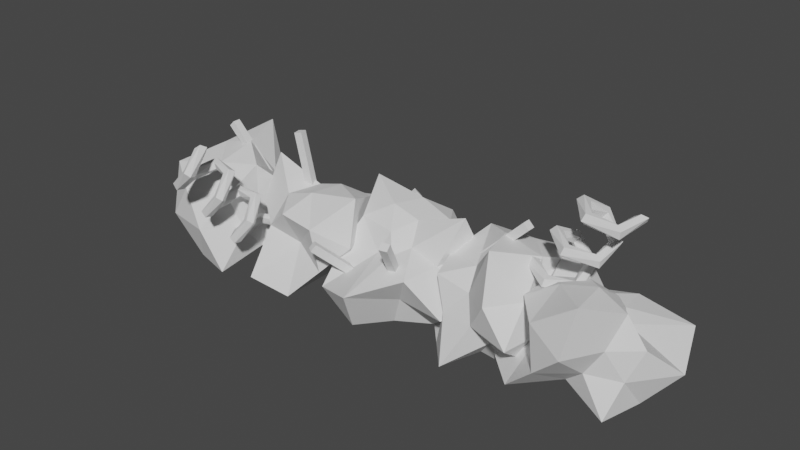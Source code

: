 # Source: debris.blend  (saved by Blender 2.80.75; exported with 4.5.12 LTS)
import bpy
from mathutils import Matrix  # noqa: F401  (used for matrix-valued properties, if any)

bpy.ops.wm.read_factory_settings(use_empty=True)
scene = bpy.context.scene
scene.name = 'Scene'

# ---- collections
col_collection = bpy.data.collections.new('Collection'); scene.collection.children.link(col_collection)

# ---- world
world_world = bpy.data.worlds.new('World'); scene.world = world_world
world_world.use_nodes = True; world_world.node_tree.nodes.clear()
_N = world_world.node_tree.nodes; _L = world_world.node_tree.links
n0 = _N.new('ShaderNodeOutputWorld'); n0.name = 'World Output'; n0.location = (300, 300)
n1 = _N.new('ShaderNodeBackground'); n1.name = 'Background'; n1.location = (10, 300)
n1.inputs[0].default_value = (0.05088, 0.05088, 0.05088, 1.0)
_L.new(n1.outputs[0], n0.inputs[0])
n0.is_active_output = True
world_world.color = (0.05088, 0.05088, 0.05088)
world_world.use_sun_shadow = False
world_world.sun_shadow_jitter_overblur = 0.0

# ---- meshes
me_cube = bpy.data.meshes.new('Cube')
me_cube.from_pydata([(-0.06697, -0.06697, 0.0), (-0.06697, -0.06697, 2.0), (-0.06697, 0.06697, 0.0), (-0.06697, 0.06697, 2.0), (0.06697, -0.06697, 0.0), (0.06697, -0.06697, 2.0), (0.06697, 0.06697, 0.0), (0.06697, 0.06697, 2.0)], [], [(0, 1, 3, 2), (2, 3, 7, 6), (6, 7, 5, 4), (4, 5, 1, 0), (2, 6, 4, 0), (7, 3, 1, 5)])
_uv = me_cube.uv_layers.new(name='UVMap')
_uv.uv.foreach_set('vector', [0.375, 0.0, 0.625, 0.0, 0.625, 0.25, 0.375, 0.25, 0.375, 0.25, 0.625, 0.25, 0.625, 0.5, 0.375, 0.5, 0.375, 0.5, 0.625, 0.5, 0.625, 0.75, 0.375, 0.75, 0.375, 0.75, 0.625, 0.75, 0.625, 1.0, 0.375, 1.0, 0.125, 0.5, 0.375, 0.5, 0.375, 0.75, 0.125, 0.75, 0.625, 0.5, 0.875, 0.5, 0.875, 0.75, 0.625, 0.75])
me_cube.use_remesh_preserve_volume = False
me_cube.use_remesh_preserve_attributes = False
me_cube.use_mirror_vertex_groups = False
me_cube.update()
me_cube_001 = bpy.data.meshes.new('Cube.001')
me_cube_001.from_pydata([(-0.06697, -0.06697, 0.0), (-0.06697, -0.06697, 2.0), (-0.06697, 0.06697, 0.0), (-0.06697, 0.06697, 2.0), (0.06697, -0.06697, 0.0), (0.06697, -0.06697, 2.0), (0.06697, 0.06697, 0.0), (0.06697, 0.06697, 2.0)], [], [(0, 1, 3, 2), (2, 3, 7, 6), (6, 7, 5, 4), (4, 5, 1, 0), (2, 6, 4, 0), (7, 3, 1, 5)])
_uv = me_cube_001.uv_layers.new(name='UVMap')
_uv.uv.foreach_set('vector', [0.375, 0.0, 0.625, 0.0, 0.625, 0.25, 0.375, 0.25, 0.375, 0.25, 0.625, 0.25, 0.625, 0.5, 0.375, 0.5, 0.375, 0.5, 0.625, 0.5, 0.625, 0.75, 0.375, 0.75, 0.375, 0.75, 0.625, 0.75, 0.625, 1.0, 0.375, 1.0, 0.125, 0.5, 0.375, 0.5, 0.375, 0.75, 0.125, 0.75, 0.625, 0.5, 0.875, 0.5, 0.875, 0.75, 0.625, 0.75])
me_cube_001.use_remesh_preserve_volume = False
me_cube_001.use_remesh_preserve_attributes = False
me_cube_001.use_mirror_vertex_groups = False
me_cube_001.update()
me_cube_002 = bpy.data.meshes.new('Cube.002')
me_cube_002.from_pydata([(-0.06697, -0.06697, 0.0), (-0.06697, -0.06697, 2.0), (-0.06697, 0.06697, 0.0), (-0.06697, 0.06697, 2.0), (0.06697, -0.06697, 0.0), (0.06697, -0.06697, 2.0), (0.06697, 0.06697, 0.0), (0.06697, 0.06697, 2.0)], [], [(0, 1, 3, 2), (2, 3, 7, 6), (6, 7, 5, 4), (4, 5, 1, 0), (2, 6, 4, 0), (7, 3, 1, 5)])
_uv = me_cube_002.uv_layers.new(name='UVMap')
_uv.uv.foreach_set('vector', [0.375, 0.0, 0.625, 0.0, 0.625, 0.25, 0.375, 0.25, 0.375, 0.25, 0.625, 0.25, 0.625, 0.5, 0.375, 0.5, 0.375, 0.5, 0.625, 0.5, 0.625, 0.75, 0.375, 0.75, 0.375, 0.75, 0.625, 0.75, 0.625, 1.0, 0.375, 1.0, 0.125, 0.5, 0.375, 0.5, 0.375, 0.75, 0.125, 0.75, 0.625, 0.5, 0.875, 0.5, 0.875, 0.75, 0.625, 0.75])
me_cube_002.use_remesh_preserve_volume = False
me_cube_002.use_remesh_preserve_attributes = False
me_cube_002.use_mirror_vertex_groups = False
me_cube_002.update()
me_icosphere = bpy.data.meshes.new('Icosphere')
me_icosphere.from_pydata([(0.28, -7.451e-09, 0.004245), (1.211, -0.7738, 0.5509), (-0.1733, -1.17, 0.1325), (-0.9994, 5.215e-08, 0.004245), (-0.1759, 1.188, 0.1214), (0.4712, 0.3044, 0.7241), (0.06503, -0.5208, 1.15), (-0.886, -0.5571, 1.042), (-1.092, 0.6877, 1.09), (0.1221, 0.9259, 1.394), (1.051, -5.309e-08, 1.899), (-0.3042, 6.519e-09, 1.719), (0.1096, -0.5069, 0.004245), (0.7217, -0.3349, 0.1088), (0.3108, -0.6202, 0.5184), (1.372, -5.681e-08, 0.5131), (0.9227, 0.4271, 0.004245), (-0.1856, 1.49e-08, 0.004245), (-0.626, -0.6361, 0.004245), (0.06959, 0.3352, 0.2612), (-0.3719, 0.3744, 0.2994), (0.6247, 1.23, 0.2055), (0.7347, -0.2547, 1.086), (1.088, 0.3757, 1.204), (-0.008382, -1.534, 0.8365), (0.5942, -0.8747, 1.038), (-0.8789, -0.2983, 0.5446), (-0.803, -1.153, 0.5701), (-0.651, 0.9329, 0.621), (-0.6966, 0.2358, 0.6058), (0.5403, 0.7964, 1.02), (-0.008382, 0.6797, 0.8365), (0.2806, -0.2976, 1.263), (-0.25, -0.4695, 1.077), (-0.8219, 3.353e-08, 1.027), (-0.5071, 0.969, 1.333), (0.4364, 0.4581, 1.494), (-0.08997, -0.3507, 1.438), (0.1662, -1.257e-08, 1.581), (-0.6825, -0.3092, 1.508), (-1.025, 0.4664, 1.85), (-0.1238, 0.496, 1.688), (3.026, 0.2102, 0.004245), (2.915, 1.415, 0.5509), (4.173, 0.7168, 0.1325), (3.93, -0.6944, 0.004245), (2.508, -0.9525, 0.1214), (2.675, 0.1301, 0.7241), (3.546, 0.4264, 1.15), (4.244, -0.2204, 1.042), (3.51, -1.246, 1.09), (2.483, -0.5561, 1.394), (2.481, 0.7555, 1.899), (3.439, -0.2029, 1.719), (3.505, 0.4481, 0.004245), (2.95, 0.7594, 0.1088), (3.443, 0.6705, 0.5184), (2.254, 0.9821, 0.5131), (2.269, 0.3627, 0.004245), (3.355, -0.119, 0.004245), (4.116, 0.01941, 0.004245), (2.938, -0.1756, 0.2612), (3.222, -0.5155, 0.2994), (1.912, -0.416, 0.2055), (2.884, 0.7118, 1.086), (2.189, 0.5159, 1.204), (4.314, 1.091, 0.8365), (3.422, 1.051, 1.038), (4.056, -0.3983, 0.5446), (4.607, 0.2601, 0.5701), (3.024, -1.108, 0.621), (3.55, -0.6471, 0.6058), (2.279, -0.1689, 1.02), (2.749, -0.4743, 0.8365), (3.236, 0.4211, 1.263), (3.733, 0.1674, 1.077), (3.805, -0.5689, 1.027), (2.897, -1.032, 1.333), (2.591, -0.003154, 1.494), (3.535, 0.1966, 1.438), (3.106, 0.1297, 1.581), (3.925, -0.2517, 1.508), (3.619, -1.042, 1.85), (2.961, -0.426, 1.688)], [], [(0, 13, 12), (1, 13, 15), (0, 12, 17), (0, 17, 19), (0, 19, 16), (1, 15, 22), (2, 14, 24), (3, 18, 26), (4, 20, 28), (5, 21, 30), (1, 22, 25), (2, 24, 27), (3, 26, 29), (4, 28, 31), (5, 30, 23), (6, 32, 37), (7, 33, 39), (8, 34, 40), (9, 35, 41), (10, 36, 38), (38, 41, 11), (38, 36, 41), (36, 9, 41), (41, 40, 11), (41, 35, 40), (35, 8, 40), (40, 39, 11), (40, 34, 39), (34, 7, 39), (39, 37, 11), (39, 33, 37), (33, 6, 37), (37, 38, 11), (37, 32, 38), (32, 10, 38), (23, 36, 10), (23, 30, 36), (30, 9, 36), (31, 35, 9), (31, 28, 35), (28, 8, 35), (29, 34, 8), (29, 26, 34), (26, 7, 34), (27, 33, 7), (27, 24, 33), (24, 6, 33), (25, 32, 6), (25, 22, 32), (22, 10, 32), (30, 31, 9), (30, 21, 31), (21, 4, 31), (28, 29, 8), (28, 20, 29), (20, 3, 29), (26, 27, 7), (26, 18, 27), (18, 2, 27), (24, 25, 6), (24, 14, 25), (14, 1, 25), (22, 23, 10), (22, 15, 23), (15, 5, 23), (16, 21, 5), (16, 19, 21), (19, 4, 21), (19, 20, 4), (19, 17, 20), (17, 3, 20), (17, 18, 3), (17, 12, 18), (12, 2, 18), (15, 16, 5), (15, 13, 16), (13, 0, 16), (12, 14, 2), (12, 13, 14), (13, 1, 14), (42, 55, 54), (43, 55, 57), (42, 54, 59), (42, 59, 61), (42, 61, 58), (43, 57, 64), (44, 56, 66), (45, 60, 68), (46, 62, 70), (47, 63, 72), (43, 64, 67), (44, 66, 69), (45, 68, 71), (46, 70, 73), (47, 72, 65), (48, 74, 79), (49, 75, 81), (50, 76, 82), (51, 77, 83), (52, 78, 80), (80, 83, 53), (80, 78, 83), (78, 51, 83), (83, 82, 53), (83, 77, 82), (77, 50, 82), (82, 81, 53), (82, 76, 81), (76, 49, 81), (81, 79, 53), (81, 75, 79), (75, 48, 79), (79, 80, 53), (79, 74, 80), (74, 52, 80), (65, 78, 52), (65, 72, 78), (72, 51, 78), (73, 77, 51), (73, 70, 77), (70, 50, 77), (71, 76, 50), (71, 68, 76), (68, 49, 76), (69, 75, 49), (69, 66, 75), (66, 48, 75), (67, 74, 48), (67, 64, 74), (64, 52, 74), (72, 73, 51), (72, 63, 73), (63, 46, 73), (70, 71, 50), (70, 62, 71), (62, 45, 71), (68, 69, 49), (68, 60, 69), (60, 44, 69), (66, 67, 48), (66, 56, 67), (56, 43, 67), (64, 65, 52), (64, 57, 65), (57, 47, 65), (58, 63, 47), (58, 61, 63), (61, 46, 63), (61, 62, 46), (61, 59, 62), (59, 45, 62), (59, 60, 45), (59, 54, 60), (54, 44, 60), (57, 58, 47), (57, 55, 58), (55, 42, 58), (54, 56, 44), (54, 55, 56), (55, 43, 56)])
_uv = me_icosphere.uv_layers.new(name='UVMap')
_uv.uv.foreach_set('vector', [0.8182, 0.0, 0.7727, 0.07873, 0.8636, 0.07873, 0.7273, 0.1575, 0.6818, 0.07873, 0.6364, 0.1575, 0.09091, 0.0, 0.04545, 0.07873, 0.1364, 0.07873, 0.2727, 0.0, 0.2273, 0.07873, 0.3182, 0.07873, 0.4545, 0.0, 0.4091, 0.07873, 0.5, 0.07873, 0.7273, 0.1575, 0.6364, 0.1575, 0.6818, 0.2362, 0.9091, 0.1575, 0.8182, 0.1575, 0.8636, 0.2362, 0.1818, 0.1575, 0.09091, 0.1575, 0.1364, 0.2362, 0.3636, 0.1575, 0.2727, 0.1575, 0.3182, 0.2362, 0.5455, 0.1575, 0.4545, 0.1575, 0.5, 0.2362, 0.7273, 0.1575, 0.6818, 0.2362, 0.7727, 0.2362, 0.9091, 0.1575, 0.8636, 0.2362, 0.9545, 0.2362, 0.1818, 0.1575, 0.1364, 0.2362, 0.2273, 0.2362, 0.3636, 0.1575, 0.3182, 0.2362, 0.4091, 0.2362, 0.5455, 0.1575, 0.5, 0.2362, 0.5909, 0.2362, 0.8182, 0.3149, 0.7273, 0.3149, 0.7727, 0.3937, 1.0, 0.3149, 0.9091, 0.3149, 0.9545, 0.3937, 0.2727, 0.3149, 0.1818, 0.3149, 0.2273, 0.3937, 0.4545, 0.3149, 0.3636, 0.3149, 0.4091, 0.3937, 0.6364, 0.3149, 0.5455, 0.3149, 0.5909, 0.3937, 0.5909, 0.3937, 0.5, 0.3937, 0.5455, 0.4724, 0.5909, 0.3937, 0.5455, 0.3149, 0.5, 0.3937, 0.5455, 0.3149, 0.4545, 0.3149, 0.5, 0.3937, 0.4091, 0.3937, 0.3182, 0.3937, 0.3636, 0.4724, 0.4091, 0.3937, 0.3636, 0.3149, 0.3182, 0.3937, 0.3636, 0.3149, 0.2727, 0.3149, 0.3182, 0.3937, 0.2273, 0.3937, 0.1364, 0.3937, 0.1818, 0.4724, 0.2273, 0.3937, 0.1818, 0.3149, 0.1364, 0.3937, 0.1818, 0.3149, 0.09091, 0.3149, 0.1364, 0.3937, 0.9545, 0.3937, 0.8636, 0.3937, 0.9091, 0.4724, 0.9545, 0.3937, 0.9091, 0.3149, 0.8636, 0.3937, 0.9091, 0.3149, 0.8182, 0.3149, 0.8636, 0.3937, 0.7727, 0.3937, 0.6818, 0.3937, 0.7273, 0.4724, 0.7727, 0.3937, 0.7273, 0.3149, 0.6818, 0.3937, 0.7273, 0.3149, 0.6364, 0.3149, 0.6818, 0.3937, 0.5909, 0.2362, 0.5455, 0.3149, 0.6364, 0.3149, 0.5909, 0.2362, 0.5, 0.2362, 0.5455, 0.3149, 0.5, 0.2362, 0.4545, 0.3149, 0.5455, 0.3149, 0.4091, 0.2362, 0.3636, 0.3149, 0.4545, 0.3149, 0.4091, 0.2362, 0.3182, 0.2362, 0.3636, 0.3149, 0.3182, 0.2362, 0.2727, 0.3149, 0.3636, 0.3149, 0.2273, 0.2362, 0.1818, 0.3149, 0.2727, 0.3149, 0.2273, 0.2362, 0.1364, 0.2362, 0.1818, 0.3149, 0.1364, 0.2362, 0.09091, 0.3149, 0.1818, 0.3149, 0.9545, 0.2362, 0.9091, 0.3149, 1.0, 0.3149, 0.9545, 0.2362, 0.8636, 0.2362, 0.9091, 0.3149, 0.8636, 0.2362, 0.8182, 0.3149, 0.9091, 0.3149, 0.7727, 0.2362, 0.7273, 0.3149, 0.8182, 0.3149, 0.7727, 0.2362, 0.6818, 0.2362, 0.7273, 0.3149, 0.6818, 0.2362, 0.6364, 0.3149, 0.7273, 0.3149, 0.5, 0.2362, 0.4091, 0.2362, 0.4545, 0.3149, 0.5, 0.2362, 0.4545, 0.1575, 0.4091, 0.2362, 0.4545, 0.1575, 0.3636, 0.1575, 0.4091, 0.2362, 0.3182, 0.2362, 0.2273, 0.2362, 0.2727, 0.3149, 0.3182, 0.2362, 0.2727, 0.1575, 0.2273, 0.2362, 0.2727, 0.1575, 0.1818, 0.1575, 0.2273, 0.2362, 0.1364, 0.2362, 0.04545, 0.2362, 0.09091, 0.3149, 0.1364, 0.2362, 0.09091, 0.1575, 0.04545, 0.2362, 0.09091, 0.1575, 0.0, 0.1575, 0.04545, 0.2362, 0.8636, 0.2362, 0.7727, 0.2362, 0.8182, 0.3149, 0.8636, 0.2362, 0.8182, 0.1575, 0.7727, 0.2362, 0.8182, 0.1575, 0.7273, 0.1575, 0.7727, 0.2362, 0.6818, 0.2362, 0.5909, 0.2362, 0.6364, 0.3149, 0.6818, 0.2362, 0.6364, 0.1575, 0.5909, 0.2362, 0.6364, 0.1575, 0.5455, 0.1575, 0.5909, 0.2362, 0.5, 0.07873, 0.4545, 0.1575, 0.5455, 0.1575, 0.5, 0.07873, 0.4091, 0.07873, 0.4545, 0.1575, 0.4091, 0.07873, 0.3636, 0.1575, 0.4545, 0.1575, 0.3182, 0.07873, 0.2727, 0.1575, 0.3636, 0.1575, 0.3182, 0.07873, 0.2273, 0.07873, 0.2727, 0.1575, 0.2273, 0.07873, 0.1818, 0.1575, 0.2727, 0.1575, 0.1364, 0.07873, 0.09091, 0.1575, 0.1818, 0.1575, 0.1364, 0.07873, 0.04545, 0.07873, 0.09091, 0.1575, 0.04545, 0.07873, 0.0, 0.1575, 0.09091, 0.1575, 0.6364, 0.1575, 0.5909, 0.07873, 0.5455, 0.1575, 0.6364, 0.1575, 0.6818, 0.07873, 0.5909, 0.07873, 0.6818, 0.07873, 0.6364, 0.0, 0.5909, 0.07873, 0.8636, 0.07873, 0.8182, 0.1575, 0.9091, 0.1575, 0.8636, 0.07873, 0.7727, 0.07873, 0.8182, 0.1575, 0.7727, 0.07873, 0.7273, 0.1575, 0.8182, 0.1575, 0.8182, 0.0, 0.7727, 0.07873, 0.8636, 0.07873, 0.7273, 0.1575, 0.6818, 0.07873, 0.6364, 0.1575, 0.09091, 0.0, 0.04545, 0.07873, 0.1364, 0.07873, 0.2727, 0.0, 0.2273, 0.07873, 0.3182, 0.07873, 0.4545, 0.0, 0.4091, 0.07873, 0.5, 0.07873, 0.7273, 0.1575, 0.6364, 0.1575, 0.6818, 0.2362, 0.9091, 0.1575, 0.8182, 0.1575, 0.8636, 0.2362, 0.1818, 0.1575, 0.09091, 0.1575, 0.1364, 0.2362, 0.3636, 0.1575, 0.2727, 0.1575, 0.3182, 0.2362, 0.5455, 0.1575, 0.4545, 0.1575, 0.5, 0.2362, 0.7273, 0.1575, 0.6818, 0.2362, 0.7727, 0.2362, 0.9091, 0.1575, 0.8636, 0.2362, 0.9545, 0.2362, 0.1818, 0.1575, 0.1364, 0.2362, 0.2273, 0.2362, 0.3636, 0.1575, 0.3182, 0.2362, 0.4091, 0.2362, 0.5455, 0.1575, 0.5, 0.2362, 0.5909, 0.2362, 0.8182, 0.3149, 0.7273, 0.3149, 0.7727, 0.3937, 1.0, 0.3149, 0.9091, 0.3149, 0.9545, 0.3937, 0.2727, 0.3149, 0.1818, 0.3149, 0.2273, 0.3937, 0.4545, 0.3149, 0.3636, 0.3149, 0.4091, 0.3937, 0.6364, 0.3149, 0.5455, 0.3149, 0.5909, 0.3937, 0.5909, 0.3937, 0.5, 0.3937, 0.5455, 0.4724, 0.5909, 0.3937, 0.5455, 0.3149, 0.5, 0.3937, 0.5455, 0.3149, 0.4545, 0.3149, 0.5, 0.3937, 0.4091, 0.3937, 0.3182, 0.3937, 0.3636, 0.4724, 0.4091, 0.3937, 0.3636, 0.3149, 0.3182, 0.3937, 0.3636, 0.3149, 0.2727, 0.3149, 0.3182, 0.3937, 0.2273, 0.3937, 0.1364, 0.3937, 0.1818, 0.4724, 0.2273, 0.3937, 0.1818, 0.3149, 0.1364, 0.3937, 0.1818, 0.3149, 0.09091, 0.3149, 0.1364, 0.3937, 0.9545, 0.3937, 0.8636, 0.3937, 0.9091, 0.4724, 0.9545, 0.3937, 0.9091, 0.3149, 0.8636, 0.3937, 0.9091, 0.3149, 0.8182, 0.3149, 0.8636, 0.3937, 0.7727, 0.3937, 0.6818, 0.3937, 0.7273, 0.4724, 0.7727, 0.3937, 0.7273, 0.3149, 0.6818, 0.3937, 0.7273, 0.3149, 0.6364, 0.3149, 0.6818, 0.3937, 0.5909, 0.2362, 0.5455, 0.3149, 0.6364, 0.3149, 0.5909, 0.2362, 0.5, 0.2362, 0.5455, 0.3149, 0.5, 0.2362, 0.4545, 0.3149, 0.5455, 0.3149, 0.4091, 0.2362, 0.3636, 0.3149, 0.4545, 0.3149, 0.4091, 0.2362, 0.3182, 0.2362, 0.3636, 0.3149, 0.3182, 0.2362, 0.2727, 0.3149, 0.3636, 0.3149, 0.2273, 0.2362, 0.1818, 0.3149, 0.2727, 0.3149, 0.2273, 0.2362, 0.1364, 0.2362, 0.1818, 0.3149, 0.1364, 0.2362, 0.09091, 0.3149, 0.1818, 0.3149, 0.9545, 0.2362, 0.9091, 0.3149, 1.0, 0.3149, 0.9545, 0.2362, 0.8636, 0.2362, 0.9091, 0.3149, 0.8636, 0.2362, 0.8182, 0.3149, 0.9091, 0.3149, 0.7727, 0.2362, 0.7273, 0.3149, 0.8182, 0.3149, 0.7727, 0.2362, 0.6818, 0.2362, 0.7273, 0.3149, 0.6818, 0.2362, 0.6364, 0.3149, 0.7273, 0.3149, 0.5, 0.2362, 0.4091, 0.2362, 0.4545, 0.3149, 0.5, 0.2362, 0.4545, 0.1575, 0.4091, 0.2362, 0.4545, 0.1575, 0.3636, 0.1575, 0.4091, 0.2362, 0.3182, 0.2362, 0.2273, 0.2362, 0.2727, 0.3149, 0.3182, 0.2362, 0.2727, 0.1575, 0.2273, 0.2362, 0.2727, 0.1575, 0.1818, 0.1575, 0.2273, 0.2362, 0.1364, 0.2362, 0.04545, 0.2362, 0.09091, 0.3149, 0.1364, 0.2362, 0.09091, 0.1575, 0.04545, 0.2362, 0.09091, 0.1575, 0.0, 0.1575, 0.04545, 0.2362, 0.8636, 0.2362, 0.7727, 0.2362, 0.8182, 0.3149, 0.8636, 0.2362, 0.8182, 0.1575, 0.7727, 0.2362, 0.8182, 0.1575, 0.7273, 0.1575, 0.7727, 0.2362, 0.6818, 0.2362, 0.5909, 0.2362, 0.6364, 0.3149, 0.6818, 0.2362, 0.6364, 0.1575, 0.5909, 0.2362, 0.6364, 0.1575, 0.5455, 0.1575, 0.5909, 0.2362, 0.5, 0.07873, 0.4545, 0.1575, 0.5455, 0.1575, 0.5, 0.07873, 0.4091, 0.07873, 0.4545, 0.1575, 0.4091, 0.07873, 0.3636, 0.1575, 0.4545, 0.1575, 0.3182, 0.07873, 0.2727, 0.1575, 0.3636, 0.1575, 0.3182, 0.07873, 0.2273, 0.07873, 0.2727, 0.1575, 0.2273, 0.07873, 0.1818, 0.1575, 0.2727, 0.1575, 0.1364, 0.07873, 0.09091, 0.1575, 0.1818, 0.1575, 0.1364, 0.07873, 0.04545, 0.07873, 0.09091, 0.1575, 0.04545, 0.07873, 0.0, 0.1575, 0.09091, 0.1575, 0.6364, 0.1575, 0.5909, 0.07873, 0.5455, 0.1575, 0.6364, 0.1575, 0.6818, 0.07873, 0.5909, 0.07873, 0.6818, 0.07873, 0.6364, 0.0, 0.5909, 0.07873, 0.8636, 0.07873, 0.8182, 0.1575, 0.9091, 0.1575, 0.8636, 0.07873, 0.7727, 0.07873, 0.8182, 0.1575, 0.7727, 0.07873, 0.7273, 0.1575, 0.8182, 0.1575])
me_icosphere.use_remesh_preserve_volume = False
me_icosphere.use_remesh_preserve_attributes = False
me_icosphere.use_mirror_vertex_groups = False
me_icosphere.update()
me_icosphere_001 = bpy.data.meshes.new('Icosphere.001')
me_icosphere_001.from_pydata([(1.769, 0.0, 0.005296), (2.435, -0.484, 0.2997), (1.423, -1.064, 0.005296), (0.4844, 0.0, 0.005296), (1.382, 1.189, 0.005296), (2.251, 0.3504, 0.4133), (2.084, -0.9722, 1.223), (0.9833, -0.5705, 1.197), (1.348, 0.3056, 0.9714), (2.149, 1.172, 1.328), (2.436, 0.0, 1.045), (1.769, 0.0, 1.901), (1.658, -0.3416, 0.005296), (2.367, -0.435, 0.005296), (1.942, -0.5333, 0.3649), (2.8, 0.0, 0.005296), (2.093, 0.236, 0.005296), (1.136, 0.0, 0.005296), (0.9872, -0.5677, 0.005296), (1.678, 0.2784, 0.2378), (1.193, 0.4183, 0.2716), (2.089, 0.9848, 0.005296), (2.648, -0.2858, 0.7114), (2.729, 0.3122, 0.7114), (1.769, -0.8016, 0.7114), (2.532, -1.05, 0.7114), (1.314, -0.1477, 0.7114), (1.233, -0.7374, 0.7114), (1.2, 0.7827, 0.7114), (1.22, 0.1782, 0.7114), (2.577, 1.113, 0.7114), (1.769, 1.272, 0.7114), (2.498, -0.5299, 1.269), (1.577, -0.5891, 1.094), (0.8297, 0.0, 1.292), (1.485, 0.8717, 1.278), (2.797, 0.747, 1.497), (2.016, -0.7625, 2.009), (2.401, 0.0, 1.735), (1.449, -0.2323, 1.351), (1.255, 0.373, 1.738), (1.947, 0.5486, 1.645)], [], [(0, 13, 12), (1, 13, 15), (0, 12, 17), (0, 17, 19), (0, 19, 16), (1, 15, 22), (2, 14, 24), (3, 18, 26), (4, 20, 28), (5, 21, 30), (1, 22, 25), (2, 24, 27), (3, 26, 29), (4, 28, 31), (5, 30, 23), (6, 32, 37), (7, 33, 39), (8, 34, 40), (9, 35, 41), (10, 36, 38), (38, 41, 11), (38, 36, 41), (36, 9, 41), (41, 40, 11), (41, 35, 40), (35, 8, 40), (40, 39, 11), (40, 34, 39), (34, 7, 39), (39, 37, 11), (39, 33, 37), (33, 6, 37), (37, 38, 11), (37, 32, 38), (32, 10, 38), (23, 36, 10), (23, 30, 36), (30, 9, 36), (31, 35, 9), (31, 28, 35), (28, 8, 35), (29, 34, 8), (29, 26, 34), (26, 7, 34), (27, 33, 7), (27, 24, 33), (24, 6, 33), (25, 32, 6), (25, 22, 32), (22, 10, 32), (30, 31, 9), (30, 21, 31), (21, 4, 31), (28, 29, 8), (28, 20, 29), (20, 3, 29), (26, 27, 7), (26, 18, 27), (18, 2, 27), (24, 25, 6), (24, 14, 25), (14, 1, 25), (22, 23, 10), (22, 15, 23), (15, 5, 23), (16, 21, 5), (16, 19, 21), (19, 4, 21), (19, 20, 4), (19, 17, 20), (17, 3, 20), (17, 18, 3), (17, 12, 18), (12, 2, 18), (15, 16, 5), (15, 13, 16), (13, 0, 16), (12, 14, 2), (12, 13, 14), (13, 1, 14)])
_uv = me_icosphere_001.uv_layers.new(name='UVMap')
_uv.uv.foreach_set('vector', [0.8182, 0.0, 0.7727, 0.07873, 0.8636, 0.07873, 0.7273, 0.1575, 0.6818, 0.07873, 0.6364, 0.1575, 0.09091, 0.0, 0.04545, 0.07873, 0.1364, 0.07873, 0.2727, 0.0, 0.2273, 0.07873, 0.3182, 0.07873, 0.4545, 0.0, 0.4091, 0.07873, 0.5, 0.07873, 0.7273, 0.1575, 0.6364, 0.1575, 0.6818, 0.2362, 0.9091, 0.1575, 0.8182, 0.1575, 0.8636, 0.2362, 0.1818, 0.1575, 0.09091, 0.1575, 0.1364, 0.2362, 0.3636, 0.1575, 0.2727, 0.1575, 0.3182, 0.2362, 0.5455, 0.1575, 0.4545, 0.1575, 0.5, 0.2362, 0.7273, 0.1575, 0.6818, 0.2362, 0.7727, 0.2362, 0.9091, 0.1575, 0.8636, 0.2362, 0.9545, 0.2362, 0.1818, 0.1575, 0.1364, 0.2362, 0.2273, 0.2362, 0.3636, 0.1575, 0.3182, 0.2362, 0.4091, 0.2362, 0.5455, 0.1575, 0.5, 0.2362, 0.5909, 0.2362, 0.8182, 0.3149, 0.7273, 0.3149, 0.7727, 0.3937, 1.0, 0.3149, 0.9091, 0.3149, 0.9545, 0.3937, 0.2727, 0.3149, 0.1818, 0.3149, 0.2273, 0.3937, 0.4545, 0.3149, 0.3636, 0.3149, 0.4091, 0.3937, 0.6364, 0.3149, 0.5455, 0.3149, 0.5909, 0.3937, 0.5909, 0.3937, 0.5, 0.3937, 0.5455, 0.4724, 0.5909, 0.3937, 0.5455, 0.3149, 0.5, 0.3937, 0.5455, 0.3149, 0.4545, 0.3149, 0.5, 0.3937, 0.4091, 0.3937, 0.3182, 0.3937, 0.3636, 0.4724, 0.4091, 0.3937, 0.3636, 0.3149, 0.3182, 0.3937, 0.3636, 0.3149, 0.2727, 0.3149, 0.3182, 0.3937, 0.2273, 0.3937, 0.1364, 0.3937, 0.1818, 0.4724, 0.2273, 0.3937, 0.1818, 0.3149, 0.1364, 0.3937, 0.1818, 0.3149, 0.09091, 0.3149, 0.1364, 0.3937, 0.9545, 0.3937, 0.8636, 0.3937, 0.9091, 0.4724, 0.9545, 0.3937, 0.9091, 0.3149, 0.8636, 0.3937, 0.9091, 0.3149, 0.8182, 0.3149, 0.8636, 0.3937, 0.7727, 0.3937, 0.6818, 0.3937, 0.7273, 0.4724, 0.7727, 0.3937, 0.7273, 0.3149, 0.6818, 0.3937, 0.7273, 0.3149, 0.6364, 0.3149, 0.6818, 0.3937, 0.5909, 0.2362, 0.5455, 0.3149, 0.6364, 0.3149, 0.5909, 0.2362, 0.5, 0.2362, 0.5455, 0.3149, 0.5, 0.2362, 0.4545, 0.3149, 0.5455, 0.3149, 0.4091, 0.2362, 0.3636, 0.3149, 0.4545, 0.3149, 0.4091, 0.2362, 0.3182, 0.2362, 0.3636, 0.3149, 0.3182, 0.2362, 0.2727, 0.3149, 0.3636, 0.3149, 0.2273, 0.2362, 0.1818, 0.3149, 0.2727, 0.3149, 0.2273, 0.2362, 0.1364, 0.2362, 0.1818, 0.3149, 0.1364, 0.2362, 0.09091, 0.3149, 0.1818, 0.3149, 0.9545, 0.2362, 0.9091, 0.3149, 1.0, 0.3149, 0.9545, 0.2362, 0.8636, 0.2362, 0.9091, 0.3149, 0.8636, 0.2362, 0.8182, 0.3149, 0.9091, 0.3149, 0.7727, 0.2362, 0.7273, 0.3149, 0.8182, 0.3149, 0.7727, 0.2362, 0.6818, 0.2362, 0.7273, 0.3149, 0.6818, 0.2362, 0.6364, 0.3149, 0.7273, 0.3149, 0.5, 0.2362, 0.4091, 0.2362, 0.4545, 0.3149, 0.5, 0.2362, 0.4545, 0.1575, 0.4091, 0.2362, 0.4545, 0.1575, 0.3636, 0.1575, 0.4091, 0.2362, 0.3182, 0.2362, 0.2273, 0.2362, 0.2727, 0.3149, 0.3182, 0.2362, 0.2727, 0.1575, 0.2273, 0.2362, 0.2727, 0.1575, 0.1818, 0.1575, 0.2273, 0.2362, 0.1364, 0.2362, 0.04545, 0.2362, 0.09091, 0.3149, 0.1364, 0.2362, 0.09091, 0.1575, 0.04545, 0.2362, 0.09091, 0.1575, 0.0, 0.1575, 0.04545, 0.2362, 0.8636, 0.2362, 0.7727, 0.2362, 0.8182, 0.3149, 0.8636, 0.2362, 0.8182, 0.1575, 0.7727, 0.2362, 0.8182, 0.1575, 0.7273, 0.1575, 0.7727, 0.2362, 0.6818, 0.2362, 0.5909, 0.2362, 0.6364, 0.3149, 0.6818, 0.2362, 0.6364, 0.1575, 0.5909, 0.2362, 0.6364, 0.1575, 0.5455, 0.1575, 0.5909, 0.2362, 0.5, 0.07873, 0.4545, 0.1575, 0.5455, 0.1575, 0.5, 0.07873, 0.4091, 0.07873, 0.4545, 0.1575, 0.4091, 0.07873, 0.3636, 0.1575, 0.4545, 0.1575, 0.3182, 0.07873, 0.2727, 0.1575, 0.3636, 0.1575, 0.3182, 0.07873, 0.2273, 0.07873, 0.2727, 0.1575, 0.2273, 0.07873, 0.1818, 0.1575, 0.2727, 0.1575, 0.1364, 0.07873, 0.09091, 0.1575, 0.1818, 0.1575, 0.1364, 0.07873, 0.04545, 0.07873, 0.09091, 0.1575, 0.04545, 0.07873, 0.0, 0.1575, 0.09091, 0.1575, 0.6364, 0.1575, 0.5909, 0.07873, 0.5455, 0.1575, 0.6364, 0.1575, 0.6818, 0.07873, 0.5909, 0.07873, 0.6818, 0.07873, 0.6364, 0.0, 0.5909, 0.07873, 0.8636, 0.07873, 0.8182, 0.1575, 0.9091, 0.1575, 0.8636, 0.07873, 0.7727, 0.07873, 0.8182, 0.1575, 0.7727, 0.07873, 0.7273, 0.1575, 0.8182, 0.1575])
me_icosphere_001.use_remesh_preserve_volume = False
me_icosphere_001.use_remesh_preserve_attributes = False
me_icosphere_001.use_mirror_vertex_groups = False
me_icosphere_001.update()
me_cube_003 = bpy.data.meshes.new('Cube.003')
me_cube_003.from_pydata([(-0.06697, -0.06697, 0.0), (-0.06697, -0.06697, 2.0), (-0.06697, 0.06697, 0.0), (-0.06697, 0.06697, 2.0), (0.06697, -0.06697, 0.0), (0.06697, -0.06697, 2.0), (0.06697, 0.06697, 0.0), (0.06697, 0.06697, 2.0)], [], [(0, 1, 3, 2), (2, 3, 7, 6), (6, 7, 5, 4), (4, 5, 1, 0), (2, 6, 4, 0), (7, 3, 1, 5)])
_uv = me_cube_003.uv_layers.new(name='UVMap')
_uv.uv.foreach_set('vector', [0.375, 0.0, 0.625, 0.0, 0.625, 0.25, 0.375, 0.25, 0.375, 0.25, 0.625, 0.25, 0.625, 0.5, 0.375, 0.5, 0.375, 0.5, 0.625, 0.5, 0.625, 0.75, 0.375, 0.75, 0.375, 0.75, 0.625, 0.75, 0.625, 1.0, 0.375, 1.0, 0.125, 0.5, 0.375, 0.5, 0.375, 0.75, 0.125, 0.75, 0.625, 0.5, 0.875, 0.5, 0.875, 0.75, 0.625, 0.75])
me_cube_003.use_remesh_preserve_volume = False
me_cube_003.use_remesh_preserve_attributes = False
me_cube_003.use_mirror_vertex_groups = False
me_cube_003.update()
me_cube_004 = bpy.data.meshes.new('Cube.004')
me_cube_004.from_pydata([(-0.06697, -0.06697, 0.0), (-0.06697, -0.06697, 2.0), (-0.06697, 0.06697, 0.0), (-0.06697, 0.06697, 2.0), (0.06697, -0.06697, 0.0), (0.06697, -0.06697, 2.0), (0.06697, 0.06697, 0.0), (0.06697, 0.06697, 2.0)], [], [(0, 1, 3, 2), (2, 3, 7, 6), (6, 7, 5, 4), (4, 5, 1, 0), (2, 6, 4, 0), (7, 3, 1, 5)])
_uv = me_cube_004.uv_layers.new(name='UVMap')
_uv.uv.foreach_set('vector', [0.375, 0.0, 0.625, 0.0, 0.625, 0.25, 0.375, 0.25, 0.375, 0.25, 0.625, 0.25, 0.625, 0.5, 0.375, 0.5, 0.375, 0.5, 0.625, 0.5, 0.625, 0.75, 0.375, 0.75, 0.375, 0.75, 0.625, 0.75, 0.625, 1.0, 0.375, 1.0, 0.125, 0.5, 0.375, 0.5, 0.375, 0.75, 0.125, 0.75, 0.625, 0.5, 0.875, 0.5, 0.875, 0.75, 0.625, 0.75])
me_cube_004.use_remesh_preserve_volume = False
me_cube_004.use_remesh_preserve_attributes = False
me_cube_004.use_mirror_vertex_groups = False
me_cube_004.update()
me_cube_005 = bpy.data.meshes.new('Cube.005')
me_cube_005.from_pydata([(-0.06697, -0.06697, 0.0), (-0.06697, -0.06697, 2.0), (-0.06697, 0.06697, 0.0), (-0.06697, 0.06697, 2.0), (0.06697, -0.06697, 0.0), (0.06697, -0.06697, 2.0), (0.06697, 0.06697, 0.0), (0.06697, 0.06697, 2.0)], [], [(0, 1, 3, 2), (2, 3, 7, 6), (6, 7, 5, 4), (4, 5, 1, 0), (2, 6, 4, 0), (7, 3, 1, 5)])
_uv = me_cube_005.uv_layers.new(name='UVMap')
_uv.uv.foreach_set('vector', [0.375, 0.0, 0.625, 0.0, 0.625, 0.25, 0.375, 0.25, 0.375, 0.25, 0.625, 0.25, 0.625, 0.5, 0.375, 0.5, 0.375, 0.5, 0.625, 0.5, 0.625, 0.75, 0.375, 0.75, 0.375, 0.75, 0.625, 0.75, 0.625, 1.0, 0.375, 1.0, 0.125, 0.5, 0.375, 0.5, 0.375, 0.75, 0.125, 0.75, 0.625, 0.5, 0.875, 0.5, 0.875, 0.75, 0.625, 0.75])
me_cube_005.use_remesh_preserve_volume = False
me_cube_005.use_remesh_preserve_attributes = False
me_cube_005.use_mirror_vertex_groups = False
me_cube_005.update()
me_icosphere_002 = bpy.data.meshes.new('Icosphere.002')
me_icosphere_002.from_pydata([(0.28, -7.451e-09, 0.004245), (1.211, -0.7738, 0.5509), (-0.1733, -1.17, 0.1325), (-0.9994, 5.215e-08, 0.004245), (-0.1759, 1.188, 0.1214), (0.4712, 0.3044, 0.7241), (0.06503, -0.5208, 1.15), (-0.886, -0.5571, 1.042), (-1.092, 0.6877, 1.09), (0.1221, 0.9259, 1.394), (1.051, -5.309e-08, 1.899), (-0.3042, 6.519e-09, 1.719), (0.1096, -0.5069, 0.004245), (0.7217, -0.3349, 0.1088), (0.3108, -0.6202, 0.5184), (1.372, -5.681e-08, 0.5131), (0.9227, 0.4271, 0.004245), (-0.1856, 1.49e-08, 0.004245), (-0.626, -0.6361, 0.004245), (0.06959, 0.3352, 0.2612), (-0.3719, 0.3744, 0.2994), (0.6247, 1.23, 0.2055), (0.7347, -0.2547, 1.086), (1.088, 0.3757, 1.204), (-0.008382, -1.534, 0.8365), (0.5942, -0.8747, 1.038), (-0.8789, -0.2983, 0.5446), (-0.803, -1.153, 0.5701), (-0.651, 0.9329, 0.621), (-0.6966, 0.2358, 0.6058), (0.5403, 0.7964, 1.02), (-0.008382, 0.6797, 0.8365), (0.2806, -0.2976, 1.263), (-0.25, -0.4695, 1.077), (-0.8219, 3.353e-08, 1.027), (-0.5071, 0.969, 1.333), (0.4364, 0.4581, 1.494), (-0.08997, -0.3507, 1.438), (0.1662, -1.257e-08, 1.581), (-0.6825, -0.3092, 1.508), (-1.025, 0.4664, 1.85), (-0.1238, 0.496, 1.688)], [], [(0, 13, 12), (1, 13, 15), (0, 12, 17), (0, 17, 19), (0, 19, 16), (1, 15, 22), (2, 14, 24), (3, 18, 26), (4, 20, 28), (5, 21, 30), (1, 22, 25), (2, 24, 27), (3, 26, 29), (4, 28, 31), (5, 30, 23), (6, 32, 37), (7, 33, 39), (8, 34, 40), (9, 35, 41), (10, 36, 38), (38, 41, 11), (38, 36, 41), (36, 9, 41), (41, 40, 11), (41, 35, 40), (35, 8, 40), (40, 39, 11), (40, 34, 39), (34, 7, 39), (39, 37, 11), (39, 33, 37), (33, 6, 37), (37, 38, 11), (37, 32, 38), (32, 10, 38), (23, 36, 10), (23, 30, 36), (30, 9, 36), (31, 35, 9), (31, 28, 35), (28, 8, 35), (29, 34, 8), (29, 26, 34), (26, 7, 34), (27, 33, 7), (27, 24, 33), (24, 6, 33), (25, 32, 6), (25, 22, 32), (22, 10, 32), (30, 31, 9), (30, 21, 31), (21, 4, 31), (28, 29, 8), (28, 20, 29), (20, 3, 29), (26, 27, 7), (26, 18, 27), (18, 2, 27), (24, 25, 6), (24, 14, 25), (14, 1, 25), (22, 23, 10), (22, 15, 23), (15, 5, 23), (16, 21, 5), (16, 19, 21), (19, 4, 21), (19, 20, 4), (19, 17, 20), (17, 3, 20), (17, 18, 3), (17, 12, 18), (12, 2, 18), (15, 16, 5), (15, 13, 16), (13, 0, 16), (12, 14, 2), (12, 13, 14), (13, 1, 14)])
_uv = me_icosphere_002.uv_layers.new(name='UVMap')
_uv.uv.foreach_set('vector', [0.8182, 0.0, 0.7727, 0.07873, 0.8636, 0.07873, 0.7273, 0.1575, 0.6818, 0.07873, 0.6364, 0.1575, 0.09091, 0.0, 0.04545, 0.07873, 0.1364, 0.07873, 0.2727, 0.0, 0.2273, 0.07873, 0.3182, 0.07873, 0.4545, 0.0, 0.4091, 0.07873, 0.5, 0.07873, 0.7273, 0.1575, 0.6364, 0.1575, 0.6818, 0.2362, 0.9091, 0.1575, 0.8182, 0.1575, 0.8636, 0.2362, 0.1818, 0.1575, 0.09091, 0.1575, 0.1364, 0.2362, 0.3636, 0.1575, 0.2727, 0.1575, 0.3182, 0.2362, 0.5455, 0.1575, 0.4545, 0.1575, 0.5, 0.2362, 0.7273, 0.1575, 0.6818, 0.2362, 0.7727, 0.2362, 0.9091, 0.1575, 0.8636, 0.2362, 0.9545, 0.2362, 0.1818, 0.1575, 0.1364, 0.2362, 0.2273, 0.2362, 0.3636, 0.1575, 0.3182, 0.2362, 0.4091, 0.2362, 0.5455, 0.1575, 0.5, 0.2362, 0.5909, 0.2362, 0.8182, 0.3149, 0.7273, 0.3149, 0.7727, 0.3937, 1.0, 0.3149, 0.9091, 0.3149, 0.9545, 0.3937, 0.2727, 0.3149, 0.1818, 0.3149, 0.2273, 0.3937, 0.4545, 0.3149, 0.3636, 0.3149, 0.4091, 0.3937, 0.6364, 0.3149, 0.5455, 0.3149, 0.5909, 0.3937, 0.5909, 0.3937, 0.5, 0.3937, 0.5455, 0.4724, 0.5909, 0.3937, 0.5455, 0.3149, 0.5, 0.3937, 0.5455, 0.3149, 0.4545, 0.3149, 0.5, 0.3937, 0.4091, 0.3937, 0.3182, 0.3937, 0.3636, 0.4724, 0.4091, 0.3937, 0.3636, 0.3149, 0.3182, 0.3937, 0.3636, 0.3149, 0.2727, 0.3149, 0.3182, 0.3937, 0.2273, 0.3937, 0.1364, 0.3937, 0.1818, 0.4724, 0.2273, 0.3937, 0.1818, 0.3149, 0.1364, 0.3937, 0.1818, 0.3149, 0.09091, 0.3149, 0.1364, 0.3937, 0.9545, 0.3937, 0.8636, 0.3937, 0.9091, 0.4724, 0.9545, 0.3937, 0.9091, 0.3149, 0.8636, 0.3937, 0.9091, 0.3149, 0.8182, 0.3149, 0.8636, 0.3937, 0.7727, 0.3937, 0.6818, 0.3937, 0.7273, 0.4724, 0.7727, 0.3937, 0.7273, 0.3149, 0.6818, 0.3937, 0.7273, 0.3149, 0.6364, 0.3149, 0.6818, 0.3937, 0.5909, 0.2362, 0.5455, 0.3149, 0.6364, 0.3149, 0.5909, 0.2362, 0.5, 0.2362, 0.5455, 0.3149, 0.5, 0.2362, 0.4545, 0.3149, 0.5455, 0.3149, 0.4091, 0.2362, 0.3636, 0.3149, 0.4545, 0.3149, 0.4091, 0.2362, 0.3182, 0.2362, 0.3636, 0.3149, 0.3182, 0.2362, 0.2727, 0.3149, 0.3636, 0.3149, 0.2273, 0.2362, 0.1818, 0.3149, 0.2727, 0.3149, 0.2273, 0.2362, 0.1364, 0.2362, 0.1818, 0.3149, 0.1364, 0.2362, 0.09091, 0.3149, 0.1818, 0.3149, 0.9545, 0.2362, 0.9091, 0.3149, 1.0, 0.3149, 0.9545, 0.2362, 0.8636, 0.2362, 0.9091, 0.3149, 0.8636, 0.2362, 0.8182, 0.3149, 0.9091, 0.3149, 0.7727, 0.2362, 0.7273, 0.3149, 0.8182, 0.3149, 0.7727, 0.2362, 0.6818, 0.2362, 0.7273, 0.3149, 0.6818, 0.2362, 0.6364, 0.3149, 0.7273, 0.3149, 0.5, 0.2362, 0.4091, 0.2362, 0.4545, 0.3149, 0.5, 0.2362, 0.4545, 0.1575, 0.4091, 0.2362, 0.4545, 0.1575, 0.3636, 0.1575, 0.4091, 0.2362, 0.3182, 0.2362, 0.2273, 0.2362, 0.2727, 0.3149, 0.3182, 0.2362, 0.2727, 0.1575, 0.2273, 0.2362, 0.2727, 0.1575, 0.1818, 0.1575, 0.2273, 0.2362, 0.1364, 0.2362, 0.04545, 0.2362, 0.09091, 0.3149, 0.1364, 0.2362, 0.09091, 0.1575, 0.04545, 0.2362, 0.09091, 0.1575, 0.0, 0.1575, 0.04545, 0.2362, 0.8636, 0.2362, 0.7727, 0.2362, 0.8182, 0.3149, 0.8636, 0.2362, 0.8182, 0.1575, 0.7727, 0.2362, 0.8182, 0.1575, 0.7273, 0.1575, 0.7727, 0.2362, 0.6818, 0.2362, 0.5909, 0.2362, 0.6364, 0.3149, 0.6818, 0.2362, 0.6364, 0.1575, 0.5909, 0.2362, 0.6364, 0.1575, 0.5455, 0.1575, 0.5909, 0.2362, 0.5, 0.07873, 0.4545, 0.1575, 0.5455, 0.1575, 0.5, 0.07873, 0.4091, 0.07873, 0.4545, 0.1575, 0.4091, 0.07873, 0.3636, 0.1575, 0.4545, 0.1575, 0.3182, 0.07873, 0.2727, 0.1575, 0.3636, 0.1575, 0.3182, 0.07873, 0.2273, 0.07873, 0.2727, 0.1575, 0.2273, 0.07873, 0.1818, 0.1575, 0.2727, 0.1575, 0.1364, 0.07873, 0.09091, 0.1575, 0.1818, 0.1575, 0.1364, 0.07873, 0.04545, 0.07873, 0.09091, 0.1575, 0.04545, 0.07873, 0.0, 0.1575, 0.09091, 0.1575, 0.6364, 0.1575, 0.5909, 0.07873, 0.5455, 0.1575, 0.6364, 0.1575, 0.6818, 0.07873, 0.5909, 0.07873, 0.6818, 0.07873, 0.6364, 0.0, 0.5909, 0.07873, 0.8636, 0.07873, 0.8182, 0.1575, 0.9091, 0.1575, 0.8636, 0.07873, 0.7727, 0.07873, 0.8182, 0.1575, 0.7727, 0.07873, 0.7273, 0.1575, 0.8182, 0.1575])
me_icosphere_002.use_remesh_preserve_volume = False
me_icosphere_002.use_remesh_preserve_attributes = False
me_icosphere_002.use_mirror_vertex_groups = False
me_icosphere_002.update()
me_icosphere_003 = bpy.data.meshes.new('Icosphere.003')
me_icosphere_003.from_pydata([(1.769, 0.0, 0.005296), (2.435, -0.484, 0.2997), (1.423, -1.064, 0.005296), (0.4844, 0.0, 0.005296), (1.382, 1.189, 0.005296), (2.251, 0.3504, 0.4133), (2.084, -0.9722, 1.223), (0.9833, -0.5705, 1.197), (1.348, 0.3056, 0.9714), (2.149, 1.172, 1.328), (2.436, 0.0, 1.045), (1.769, 0.0, 1.901), (1.658, -0.3416, 0.005296), (2.367, -0.435, 0.005296), (1.942, -0.5333, 0.3649), (2.8, 0.0, 0.005296), (2.093, 0.236, 0.005296), (1.136, 0.0, 0.005296), (0.9872, -0.5677, 0.005296), (1.678, 0.2784, 0.2378), (1.193, 0.4183, 0.2716), (2.089, 0.9848, 0.005296), (2.648, -0.2858, 0.7114), (2.729, 0.3122, 0.7114), (1.769, -0.8016, 0.7114), (2.532, -1.05, 0.7114), (1.314, -0.1477, 0.7114), (1.233, -0.7374, 0.7114), (1.2, 0.7827, 0.7114), (1.22, 0.1782, 0.7114), (2.577, 1.113, 0.7114), (1.769, 1.272, 0.7114), (2.498, -0.5299, 1.269), (1.577, -0.5891, 1.094), (0.8297, 0.0, 1.292), (1.485, 0.8717, 1.278), (2.797, 0.747, 1.497), (2.016, -0.7625, 2.009), (2.401, 0.0, 1.735), (1.449, -0.2323, 1.351), (1.255, 0.373, 1.738), (1.947, 0.5486, 1.645)], [], [(0, 13, 12), (1, 13, 15), (0, 12, 17), (0, 17, 19), (0, 19, 16), (1, 15, 22), (2, 14, 24), (3, 18, 26), (4, 20, 28), (5, 21, 30), (1, 22, 25), (2, 24, 27), (3, 26, 29), (4, 28, 31), (5, 30, 23), (6, 32, 37), (7, 33, 39), (8, 34, 40), (9, 35, 41), (10, 36, 38), (38, 41, 11), (38, 36, 41), (36, 9, 41), (41, 40, 11), (41, 35, 40), (35, 8, 40), (40, 39, 11), (40, 34, 39), (34, 7, 39), (39, 37, 11), (39, 33, 37), (33, 6, 37), (37, 38, 11), (37, 32, 38), (32, 10, 38), (23, 36, 10), (23, 30, 36), (30, 9, 36), (31, 35, 9), (31, 28, 35), (28, 8, 35), (29, 34, 8), (29, 26, 34), (26, 7, 34), (27, 33, 7), (27, 24, 33), (24, 6, 33), (25, 32, 6), (25, 22, 32), (22, 10, 32), (30, 31, 9), (30, 21, 31), (21, 4, 31), (28, 29, 8), (28, 20, 29), (20, 3, 29), (26, 27, 7), (26, 18, 27), (18, 2, 27), (24, 25, 6), (24, 14, 25), (14, 1, 25), (22, 23, 10), (22, 15, 23), (15, 5, 23), (16, 21, 5), (16, 19, 21), (19, 4, 21), (19, 20, 4), (19, 17, 20), (17, 3, 20), (17, 18, 3), (17, 12, 18), (12, 2, 18), (15, 16, 5), (15, 13, 16), (13, 0, 16), (12, 14, 2), (12, 13, 14), (13, 1, 14)])
_uv = me_icosphere_003.uv_layers.new(name='UVMap')
_uv.uv.foreach_set('vector', [0.8182, 0.0, 0.7727, 0.07873, 0.8636, 0.07873, 0.7273, 0.1575, 0.6818, 0.07873, 0.6364, 0.1575, 0.09091, 0.0, 0.04545, 0.07873, 0.1364, 0.07873, 0.2727, 0.0, 0.2273, 0.07873, 0.3182, 0.07873, 0.4545, 0.0, 0.4091, 0.07873, 0.5, 0.07873, 0.7273, 0.1575, 0.6364, 0.1575, 0.6818, 0.2362, 0.9091, 0.1575, 0.8182, 0.1575, 0.8636, 0.2362, 0.1818, 0.1575, 0.09091, 0.1575, 0.1364, 0.2362, 0.3636, 0.1575, 0.2727, 0.1575, 0.3182, 0.2362, 0.5455, 0.1575, 0.4545, 0.1575, 0.5, 0.2362, 0.7273, 0.1575, 0.6818, 0.2362, 0.7727, 0.2362, 0.9091, 0.1575, 0.8636, 0.2362, 0.9545, 0.2362, 0.1818, 0.1575, 0.1364, 0.2362, 0.2273, 0.2362, 0.3636, 0.1575, 0.3182, 0.2362, 0.4091, 0.2362, 0.5455, 0.1575, 0.5, 0.2362, 0.5909, 0.2362, 0.8182, 0.3149, 0.7273, 0.3149, 0.7727, 0.3937, 1.0, 0.3149, 0.9091, 0.3149, 0.9545, 0.3937, 0.2727, 0.3149, 0.1818, 0.3149, 0.2273, 0.3937, 0.4545, 0.3149, 0.3636, 0.3149, 0.4091, 0.3937, 0.6364, 0.3149, 0.5455, 0.3149, 0.5909, 0.3937, 0.5909, 0.3937, 0.5, 0.3937, 0.5455, 0.4724, 0.5909, 0.3937, 0.5455, 0.3149, 0.5, 0.3937, 0.5455, 0.3149, 0.4545, 0.3149, 0.5, 0.3937, 0.4091, 0.3937, 0.3182, 0.3937, 0.3636, 0.4724, 0.4091, 0.3937, 0.3636, 0.3149, 0.3182, 0.3937, 0.3636, 0.3149, 0.2727, 0.3149, 0.3182, 0.3937, 0.2273, 0.3937, 0.1364, 0.3937, 0.1818, 0.4724, 0.2273, 0.3937, 0.1818, 0.3149, 0.1364, 0.3937, 0.1818, 0.3149, 0.09091, 0.3149, 0.1364, 0.3937, 0.9545, 0.3937, 0.8636, 0.3937, 0.9091, 0.4724, 0.9545, 0.3937, 0.9091, 0.3149, 0.8636, 0.3937, 0.9091, 0.3149, 0.8182, 0.3149, 0.8636, 0.3937, 0.7727, 0.3937, 0.6818, 0.3937, 0.7273, 0.4724, 0.7727, 0.3937, 0.7273, 0.3149, 0.6818, 0.3937, 0.7273, 0.3149, 0.6364, 0.3149, 0.6818, 0.3937, 0.5909, 0.2362, 0.5455, 0.3149, 0.6364, 0.3149, 0.5909, 0.2362, 0.5, 0.2362, 0.5455, 0.3149, 0.5, 0.2362, 0.4545, 0.3149, 0.5455, 0.3149, 0.4091, 0.2362, 0.3636, 0.3149, 0.4545, 0.3149, 0.4091, 0.2362, 0.3182, 0.2362, 0.3636, 0.3149, 0.3182, 0.2362, 0.2727, 0.3149, 0.3636, 0.3149, 0.2273, 0.2362, 0.1818, 0.3149, 0.2727, 0.3149, 0.2273, 0.2362, 0.1364, 0.2362, 0.1818, 0.3149, 0.1364, 0.2362, 0.09091, 0.3149, 0.1818, 0.3149, 0.9545, 0.2362, 0.9091, 0.3149, 1.0, 0.3149, 0.9545, 0.2362, 0.8636, 0.2362, 0.9091, 0.3149, 0.8636, 0.2362, 0.8182, 0.3149, 0.9091, 0.3149, 0.7727, 0.2362, 0.7273, 0.3149, 0.8182, 0.3149, 0.7727, 0.2362, 0.6818, 0.2362, 0.7273, 0.3149, 0.6818, 0.2362, 0.6364, 0.3149, 0.7273, 0.3149, 0.5, 0.2362, 0.4091, 0.2362, 0.4545, 0.3149, 0.5, 0.2362, 0.4545, 0.1575, 0.4091, 0.2362, 0.4545, 0.1575, 0.3636, 0.1575, 0.4091, 0.2362, 0.3182, 0.2362, 0.2273, 0.2362, 0.2727, 0.3149, 0.3182, 0.2362, 0.2727, 0.1575, 0.2273, 0.2362, 0.2727, 0.1575, 0.1818, 0.1575, 0.2273, 0.2362, 0.1364, 0.2362, 0.04545, 0.2362, 0.09091, 0.3149, 0.1364, 0.2362, 0.09091, 0.1575, 0.04545, 0.2362, 0.09091, 0.1575, 0.0, 0.1575, 0.04545, 0.2362, 0.8636, 0.2362, 0.7727, 0.2362, 0.8182, 0.3149, 0.8636, 0.2362, 0.8182, 0.1575, 0.7727, 0.2362, 0.8182, 0.1575, 0.7273, 0.1575, 0.7727, 0.2362, 0.6818, 0.2362, 0.5909, 0.2362, 0.6364, 0.3149, 0.6818, 0.2362, 0.6364, 0.1575, 0.5909, 0.2362, 0.6364, 0.1575, 0.5455, 0.1575, 0.5909, 0.2362, 0.5, 0.07873, 0.4545, 0.1575, 0.5455, 0.1575, 0.5, 0.07873, 0.4091, 0.07873, 0.4545, 0.1575, 0.4091, 0.07873, 0.3636, 0.1575, 0.4545, 0.1575, 0.3182, 0.07873, 0.2727, 0.1575, 0.3636, 0.1575, 0.3182, 0.07873, 0.2273, 0.07873, 0.2727, 0.1575, 0.2273, 0.07873, 0.1818, 0.1575, 0.2727, 0.1575, 0.1364, 0.07873, 0.09091, 0.1575, 0.1818, 0.1575, 0.1364, 0.07873, 0.04545, 0.07873, 0.09091, 0.1575, 0.04545, 0.07873, 0.0, 0.1575, 0.09091, 0.1575, 0.6364, 0.1575, 0.5909, 0.07873, 0.5455, 0.1575, 0.6364, 0.1575, 0.6818, 0.07873, 0.5909, 0.07873, 0.6818, 0.07873, 0.6364, 0.0, 0.5909, 0.07873, 0.8636, 0.07873, 0.8182, 0.1575, 0.9091, 0.1575, 0.8636, 0.07873, 0.7727, 0.07873, 0.8182, 0.1575, 0.7727, 0.07873, 0.7273, 0.1575, 0.8182, 0.1575])
me_icosphere_003.use_remesh_preserve_volume = False
me_icosphere_003.use_remesh_preserve_attributes = False
me_icosphere_003.use_mirror_vertex_groups = False
me_icosphere_003.update()
me_cylinder = bpy.data.meshes.new('Cylinder')
me_cylinder.from_pydata([(1.596, -0.03092, -0.06683), (2.018, -0.1344, -0.0004747), (1.857, -0.3018, 0.1069), (1.335, -0.3018, 0.1069), (1.173, -0.1344, -0.0004747)], [], [(0, 1, 2, 3, 4)])
_uv = me_cylinder.uv_layers.new(name='UVMap')
_uv.uv.foreach_set('vector', [0.75, 0.49, 0.9783, 0.3242, 0.8911, 0.05584, 0.6089, 0.05584, 0.5217, 0.3242])
me_cylinder.use_remesh_preserve_volume = False
me_cylinder.use_remesh_preserve_attributes = False
me_cylinder.use_mirror_vertex_groups = False
me_cylinder.update()
me_cylinder_001 = bpy.data.meshes.new('Cylinder.001')
me_cylinder_001.from_pydata([(1.596, -0.03092, -0.06683), (2.018, -0.1344, -0.0004747), (1.857, -0.3018, 0.1069), (1.335, -0.3018, 0.1069), (1.173, -0.1344, -0.0004747)], [], [(0, 1, 2, 3, 4)])
_uv = me_cylinder_001.uv_layers.new(name='UVMap')
_uv.uv.foreach_set('vector', [0.75, 0.49, 0.9783, 0.3242, 0.8911, 0.05584, 0.6089, 0.05584, 0.5217, 0.3242])
me_cylinder_001.use_remesh_preserve_volume = False
me_cylinder_001.use_remesh_preserve_attributes = False
me_cylinder_001.use_mirror_vertex_groups = False
me_cylinder_001.update()

# ---- objects
ob_cube = bpy.data.objects.new('Cube', me_cube)
ob_cube_001 = bpy.data.objects.new('Cube.001', me_cube_001)
ob_cube_002 = bpy.data.objects.new('Cube.002', me_cube_002)
ob_icosphere = bpy.data.objects.new('Icosphere', me_icosphere)
ob_icosphere_001 = bpy.data.objects.new('Icosphere.001', me_icosphere_001)
ob_cube_003 = bpy.data.objects.new('Cube.003', me_cube_003)
ob_cube_004 = bpy.data.objects.new('Cube.004', me_cube_004)
ob_cube_005 = bpy.data.objects.new('Cube.005', me_cube_005)
ob_icosphere_002 = bpy.data.objects.new('Icosphere.002', me_icosphere_002)
ob_icosphere_003 = bpy.data.objects.new('Icosphere.003', me_icosphere_003)
ob_cylinder = bpy.data.objects.new('Cylinder', me_cylinder)
ob_cylinder_001 = bpy.data.objects.new('Cylinder.001', me_cylinder_001)

# ---- transforms, parenting, visibility, modifiers, constraints
ob_cube.location = (0.0, 0.0, 0.0)
ob_cube.rotation_euler = (5.565e-08, 0.7854, 1.344e-07)
ob_cube.scale = (1.0, 1.0, 1.519)
ob_cube.lineart.crease_threshold = 0.0
ob_cube_001.location = (0.0, 0.0, 0.0)
ob_cube_001.rotation_euler = (7.467e-08, -0.8727, 0.9599)
ob_cube_001.lineart.crease_threshold = 0.0
ob_cube_002.location = (0.0, 0.0, 0.0)
ob_cube_002.rotation_euler = (-0.06316, 0.6083, -1.324)
ob_cube_002.lineart.crease_threshold = 0.0
ob_icosphere.location = (0.0, 0.0, 0.0)
ob_icosphere.lineart.crease_threshold = 0.0
ob_icosphere_001.location = (0.0, 0.0, 0.0)
ob_icosphere_001.lineart.crease_threshold = 0.0
ob_cube_003.location = (-1.724, 0.0, 0.0)
ob_cube_003.rotation_euler = (5.565e-08, 0.7854, 3.142)
ob_cube_003.scale = (1.0, 1.0, 1.519)
ob_cube_003.lineart.crease_threshold = 0.0
ob_cube_004.location = (-1.724, 0.0, 0.0)
ob_cube_004.rotation_euler = (7.467e-08, -0.8727, 4.102)
ob_cube_004.lineart.crease_threshold = 0.0
ob_cube_005.location = (-1.724, 0.0, 0.0)
ob_cube_005.rotation_euler = (-0.2047, 0.007778, 1.773)
ob_cube_005.scale = (1.0, 1.0, 1.245)
ob_cube_005.lineart.crease_threshold = 0.0
ob_icosphere_002.location = (-1.724, 0.0, 0.0)
ob_icosphere_002.rotation_euler = (0.0, -0.0, 3.142)
ob_icosphere_002.lineart.crease_threshold = 0.0
ob_icosphere_003.location = (-1.724, 0.0, 0.0)
ob_icosphere_003.rotation_euler = (0.0, -0.0, 3.142)
ob_icosphere_003.lineart.crease_threshold = 0.0
ob_cylinder.location = (2.399, -5.824e-08, 1.158)
ob_cylinder.rotation_euler = (2.459e-08, 0.5637, 8.493e-08)
ob_cylinder.scale = (0.2295, 0.2295, 1.0)
ob_cylinder.lineart.crease_threshold = 0.0
_m = ob_cylinder.modifiers.new('Screw', 'SCREW')
_m.angle = 19.45
_m.screw_offset = 2.01
ob_cylinder_001.location = (-2.457, -0.6502, 0.5733)
ob_cylinder_001.rotation_euler = (0.565, -0.3591, -0.2192)
ob_cylinder_001.scale = (0.2295, 0.2295, 1.0)
ob_cylinder_001.lineart.crease_threshold = 0.0
_m = ob_cylinder_001.modifiers.new('Screw', 'SCREW')
_m.angle = 19.45
_m.screw_offset = 2.01

# ---- collection membership
col_collection.objects.link(ob_cube)
col_collection.objects.link(ob_cube_001)
col_collection.objects.link(ob_cube_002)
col_collection.objects.link(ob_icosphere)
col_collection.objects.link(ob_icosphere_001)
col_collection.objects.link(ob_cube_003)
col_collection.objects.link(ob_cube_004)
col_collection.objects.link(ob_cube_005)
col_collection.objects.link(ob_icosphere_002)
col_collection.objects.link(ob_icosphere_003)
col_collection.objects.link(ob_cylinder)
col_collection.objects.link(ob_cylinder_001)

# ---- scene / render settings (as saved in the file)
scene.frame_start = 1; scene.frame_end = 250; scene.frame_set(1)
scene.render.engine = 'BLENDER_EEVEE_NEXT'
scene.cycles.use_denoising = False
scene.cycles.samples = 128
scene.cycles.sampling_pattern = 'TABULATED_SOBOL'
scene.cycles.use_adaptive_sampling = False
scene.cycles.use_light_tree = False
scene.view_settings.view_transform = 'Filmic'
bpy.context.view_layer.update()

# ---- added for rendering (the .blend has no active camera and no usable light): camera, sun
cam_auto = bpy.data.cameras.new('AutoCamera')
cam_auto.lens = 50.0
cam_auto.sensor_width = 36.0
cam_auto.clip_end = 1000.0
ob_auto_camera = bpy.data.objects.new('AutoCamera', cam_auto)
scene.collection.objects.link(ob_auto_camera)
ob_auto_camera.location = (9.62229, -11.7873, 9.23648)
ob_auto_camera.rotation_euler = (1.09748, -7.21219e-08, 0.694738)
scene.camera = ob_auto_camera
light_auto_sun = bpy.data.lights.new('AutoSun', 'SUN')
light_auto_sun.energy = 3.0
light_auto_sun.angle = 0.0523599
ob_auto_sun = bpy.data.objects.new('AutoSun', light_auto_sun)
scene.collection.objects.link(ob_auto_sun)
ob_auto_sun.rotation_euler = (0.872665, 0.174533, 0.523599)
bpy.context.view_layer.update()
